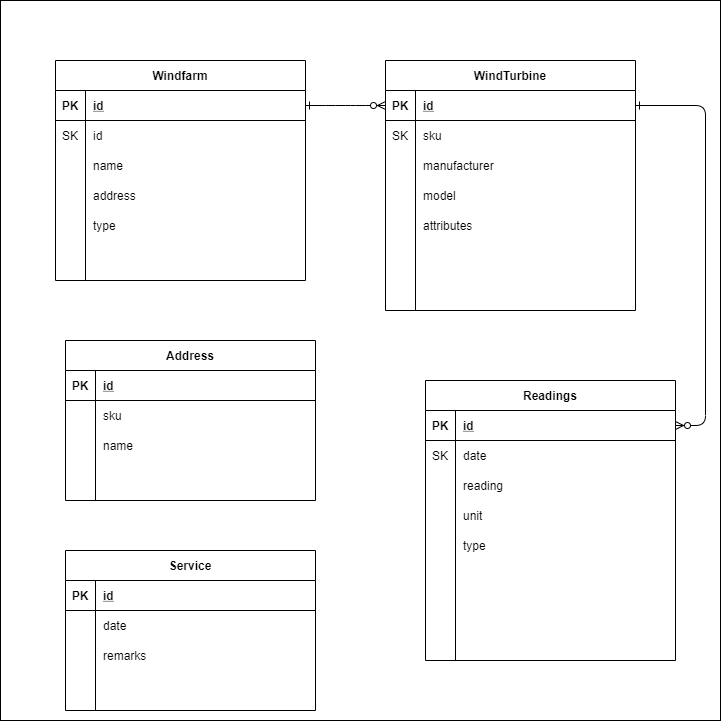

The diagram above was exported from draw.io. Its source (the exported page's mxGraphModel, read from the mxfile embedded in the PNG):
<mxGraphModel dx="954" dy="678" grid="1" gridSize="10" guides="1" tooltips="1" connect="1" arrows="1" fold="1" page="1" pageScale="1" pageWidth="850" pageHeight="1100" math="0" shadow="0" extFonts="Permanent Marker^https://fonts.googleapis.com/css?family=Permanent+Marker">
  <root>
    <mxCell id="0" />
    <mxCell id="1" parent="0" />
    <mxCell id="2" value="" style="whiteSpace=wrap;html=1;aspect=fixed;" parent="1" vertex="1">
      <mxGeometry x="65" y="60" width="720" height="720" as="geometry" />
    </mxCell>
    <mxCell id="C-vyLk0tnHw3VtMMgP7b-2" value="WindTurbine" style="shape=table;startSize=30;container=1;collapsible=1;childLayout=tableLayout;fixedRows=1;rowLines=0;fontStyle=1;align=center;resizeLast=1;" parent="1" vertex="1">
      <mxGeometry x="450" y="120" width="250" height="250" as="geometry" />
    </mxCell>
    <mxCell id="C-vyLk0tnHw3VtMMgP7b-3" value="" style="shape=partialRectangle;collapsible=0;dropTarget=0;pointerEvents=0;fillColor=none;points=[[0,0.5],[1,0.5]];portConstraint=eastwest;top=0;left=0;right=0;bottom=1;" parent="C-vyLk0tnHw3VtMMgP7b-2" vertex="1">
      <mxGeometry y="30" width="250" height="30" as="geometry" />
    </mxCell>
    <mxCell id="C-vyLk0tnHw3VtMMgP7b-4" value="PK" style="shape=partialRectangle;overflow=hidden;connectable=0;fillColor=none;top=0;left=0;bottom=0;right=0;fontStyle=1;" parent="C-vyLk0tnHw3VtMMgP7b-3" vertex="1">
      <mxGeometry width="30" height="30" as="geometry" />
    </mxCell>
    <mxCell id="C-vyLk0tnHw3VtMMgP7b-5" value="id" style="shape=partialRectangle;overflow=hidden;connectable=0;fillColor=none;top=0;left=0;bottom=0;right=0;align=left;spacingLeft=6;fontStyle=5;" parent="C-vyLk0tnHw3VtMMgP7b-3" vertex="1">
      <mxGeometry x="30" width="220" height="30" as="geometry" />
    </mxCell>
    <mxCell id="C-vyLk0tnHw3VtMMgP7b-6" value="" style="shape=partialRectangle;collapsible=0;dropTarget=0;pointerEvents=0;fillColor=none;points=[[0,0.5],[1,0.5]];portConstraint=eastwest;top=0;left=0;right=0;bottom=0;" parent="C-vyLk0tnHw3VtMMgP7b-2" vertex="1">
      <mxGeometry y="60" width="250" height="30" as="geometry" />
    </mxCell>
    <mxCell id="C-vyLk0tnHw3VtMMgP7b-7" value="SK" style="shape=partialRectangle;overflow=hidden;connectable=0;fillColor=none;top=0;left=0;bottom=0;right=0;" parent="C-vyLk0tnHw3VtMMgP7b-6" vertex="1">
      <mxGeometry width="30" height="30" as="geometry" />
    </mxCell>
    <mxCell id="C-vyLk0tnHw3VtMMgP7b-8" value="sku" style="shape=partialRectangle;overflow=hidden;connectable=0;fillColor=none;top=0;left=0;bottom=0;right=0;align=left;spacingLeft=6;" parent="C-vyLk0tnHw3VtMMgP7b-6" vertex="1">
      <mxGeometry x="30" width="220" height="30" as="geometry" />
    </mxCell>
    <mxCell id="C-vyLk0tnHw3VtMMgP7b-9" value="" style="shape=partialRectangle;collapsible=0;dropTarget=0;pointerEvents=0;fillColor=none;points=[[0,0.5],[1,0.5]];portConstraint=eastwest;top=0;left=0;right=0;bottom=0;" parent="C-vyLk0tnHw3VtMMgP7b-2" vertex="1">
      <mxGeometry y="90" width="250" height="30" as="geometry" />
    </mxCell>
    <mxCell id="C-vyLk0tnHw3VtMMgP7b-10" value="" style="shape=partialRectangle;overflow=hidden;connectable=0;fillColor=none;top=0;left=0;bottom=0;right=0;" parent="C-vyLk0tnHw3VtMMgP7b-9" vertex="1">
      <mxGeometry width="30" height="30" as="geometry" />
    </mxCell>
    <mxCell id="C-vyLk0tnHw3VtMMgP7b-11" value="manufacturer" style="shape=partialRectangle;overflow=hidden;connectable=0;fillColor=none;top=0;left=0;bottom=0;right=0;align=left;spacingLeft=6;" parent="C-vyLk0tnHw3VtMMgP7b-9" vertex="1">
      <mxGeometry x="30" width="220" height="30" as="geometry" />
    </mxCell>
    <mxCell id="_XREJLRNNStJaTjzrhzi-14" style="shape=partialRectangle;collapsible=0;dropTarget=0;pointerEvents=0;fillColor=none;points=[[0,0.5],[1,0.5]];portConstraint=eastwest;top=0;left=0;right=0;bottom=0;" parent="C-vyLk0tnHw3VtMMgP7b-2" vertex="1">
      <mxGeometry y="120" width="250" height="30" as="geometry" />
    </mxCell>
    <mxCell id="_XREJLRNNStJaTjzrhzi-15" style="shape=partialRectangle;overflow=hidden;connectable=0;fillColor=none;top=0;left=0;bottom=0;right=0;" parent="_XREJLRNNStJaTjzrhzi-14" vertex="1">
      <mxGeometry width="30" height="30" as="geometry" />
    </mxCell>
    <mxCell id="_XREJLRNNStJaTjzrhzi-16" value="model" style="shape=partialRectangle;overflow=hidden;connectable=0;fillColor=none;top=0;left=0;bottom=0;right=0;align=left;spacingLeft=6;" parent="_XREJLRNNStJaTjzrhzi-14" vertex="1">
      <mxGeometry x="30" width="220" height="30" as="geometry" />
    </mxCell>
    <mxCell id="_XREJLRNNStJaTjzrhzi-17" style="shape=partialRectangle;collapsible=0;dropTarget=0;pointerEvents=0;fillColor=none;points=[[0,0.5],[1,0.5]];portConstraint=eastwest;top=0;left=0;right=0;bottom=0;" parent="C-vyLk0tnHw3VtMMgP7b-2" vertex="1">
      <mxGeometry y="150" width="250" height="30" as="geometry" />
    </mxCell>
    <mxCell id="_XREJLRNNStJaTjzrhzi-18" style="shape=partialRectangle;overflow=hidden;connectable=0;fillColor=none;top=0;left=0;bottom=0;right=0;" parent="_XREJLRNNStJaTjzrhzi-17" vertex="1">
      <mxGeometry width="30" height="30" as="geometry" />
    </mxCell>
    <mxCell id="_XREJLRNNStJaTjzrhzi-19" value="attributes" style="shape=partialRectangle;overflow=hidden;connectable=0;fillColor=none;top=0;left=0;bottom=0;right=0;align=left;spacingLeft=6;" parent="_XREJLRNNStJaTjzrhzi-17" vertex="1">
      <mxGeometry x="30" width="220" height="30" as="geometry" />
    </mxCell>
    <mxCell id="15" style="shape=partialRectangle;collapsible=0;dropTarget=0;pointerEvents=0;fillColor=none;points=[[0,0.5],[1,0.5]];portConstraint=eastwest;top=0;left=0;right=0;bottom=0;" parent="C-vyLk0tnHw3VtMMgP7b-2" vertex="1">
      <mxGeometry y="180" width="250" height="30" as="geometry" />
    </mxCell>
    <mxCell id="16" style="shape=partialRectangle;overflow=hidden;connectable=0;fillColor=none;top=0;left=0;bottom=0;right=0;" parent="15" vertex="1">
      <mxGeometry width="30" height="30" as="geometry" />
    </mxCell>
    <mxCell id="17" value="" style="shape=partialRectangle;overflow=hidden;connectable=0;fillColor=none;top=0;left=0;bottom=0;right=0;align=left;spacingLeft=6;" parent="15" vertex="1">
      <mxGeometry x="30" width="220" height="30" as="geometry" />
    </mxCell>
    <mxCell id="18" style="shape=partialRectangle;collapsible=0;dropTarget=0;pointerEvents=0;fillColor=none;points=[[0,0.5],[1,0.5]];portConstraint=eastwest;top=0;left=0;right=0;bottom=0;" parent="C-vyLk0tnHw3VtMMgP7b-2" vertex="1">
      <mxGeometry y="210" width="250" height="30" as="geometry" />
    </mxCell>
    <mxCell id="19" style="shape=partialRectangle;overflow=hidden;connectable=0;fillColor=none;top=0;left=0;bottom=0;right=0;" parent="18" vertex="1">
      <mxGeometry width="30" height="30" as="geometry" />
    </mxCell>
    <mxCell id="20" value="" style="shape=partialRectangle;overflow=hidden;connectable=0;fillColor=none;top=0;left=0;bottom=0;right=0;align=left;spacingLeft=6;" parent="18" vertex="1">
      <mxGeometry x="30" width="220" height="30" as="geometry" />
    </mxCell>
    <mxCell id="C-vyLk0tnHw3VtMMgP7b-13" value="Address" style="shape=table;startSize=30;container=1;collapsible=1;childLayout=tableLayout;fixedRows=1;rowLines=0;fontStyle=1;align=center;resizeLast=1;" parent="1" vertex="1">
      <mxGeometry x="130" y="400" width="250" height="160" as="geometry" />
    </mxCell>
    <mxCell id="C-vyLk0tnHw3VtMMgP7b-14" value="" style="shape=partialRectangle;collapsible=0;dropTarget=0;pointerEvents=0;fillColor=none;points=[[0,0.5],[1,0.5]];portConstraint=eastwest;top=0;left=0;right=0;bottom=1;" parent="C-vyLk0tnHw3VtMMgP7b-13" vertex="1">
      <mxGeometry y="30" width="250" height="30" as="geometry" />
    </mxCell>
    <mxCell id="C-vyLk0tnHw3VtMMgP7b-15" value="PK" style="shape=partialRectangle;overflow=hidden;connectable=0;fillColor=none;top=0;left=0;bottom=0;right=0;fontStyle=1;" parent="C-vyLk0tnHw3VtMMgP7b-14" vertex="1">
      <mxGeometry width="30" height="30" as="geometry" />
    </mxCell>
    <mxCell id="C-vyLk0tnHw3VtMMgP7b-16" value="id" style="shape=partialRectangle;overflow=hidden;connectable=0;fillColor=none;top=0;left=0;bottom=0;right=0;align=left;spacingLeft=6;fontStyle=5;" parent="C-vyLk0tnHw3VtMMgP7b-14" vertex="1">
      <mxGeometry x="30" width="220" height="30" as="geometry" />
    </mxCell>
    <mxCell id="C-vyLk0tnHw3VtMMgP7b-17" value="" style="shape=partialRectangle;collapsible=0;dropTarget=0;pointerEvents=0;fillColor=none;points=[[0,0.5],[1,0.5]];portConstraint=eastwest;top=0;left=0;right=0;bottom=0;" parent="C-vyLk0tnHw3VtMMgP7b-13" vertex="1">
      <mxGeometry y="60" width="250" height="30" as="geometry" />
    </mxCell>
    <mxCell id="C-vyLk0tnHw3VtMMgP7b-18" value="" style="shape=partialRectangle;overflow=hidden;connectable=0;fillColor=none;top=0;left=0;bottom=0;right=0;" parent="C-vyLk0tnHw3VtMMgP7b-17" vertex="1">
      <mxGeometry width="30" height="30" as="geometry" />
    </mxCell>
    <mxCell id="C-vyLk0tnHw3VtMMgP7b-19" value="sku" style="shape=partialRectangle;overflow=hidden;connectable=0;fillColor=none;top=0;left=0;bottom=0;right=0;align=left;spacingLeft=6;" parent="C-vyLk0tnHw3VtMMgP7b-17" vertex="1">
      <mxGeometry x="30" width="220" height="30" as="geometry" />
    </mxCell>
    <mxCell id="C-vyLk0tnHw3VtMMgP7b-20" value="" style="shape=partialRectangle;collapsible=0;dropTarget=0;pointerEvents=0;fillColor=none;points=[[0,0.5],[1,0.5]];portConstraint=eastwest;top=0;left=0;right=0;bottom=0;" parent="C-vyLk0tnHw3VtMMgP7b-13" vertex="1">
      <mxGeometry y="90" width="250" height="30" as="geometry" />
    </mxCell>
    <mxCell id="C-vyLk0tnHw3VtMMgP7b-21" value="" style="shape=partialRectangle;overflow=hidden;connectable=0;fillColor=none;top=0;left=0;bottom=0;right=0;" parent="C-vyLk0tnHw3VtMMgP7b-20" vertex="1">
      <mxGeometry width="30" height="30" as="geometry" />
    </mxCell>
    <mxCell id="C-vyLk0tnHw3VtMMgP7b-22" value="name" style="shape=partialRectangle;overflow=hidden;connectable=0;fillColor=none;top=0;left=0;bottom=0;right=0;align=left;spacingLeft=6;" parent="C-vyLk0tnHw3VtMMgP7b-20" vertex="1">
      <mxGeometry x="30" width="220" height="30" as="geometry" />
    </mxCell>
    <mxCell id="12" style="shape=partialRectangle;collapsible=0;dropTarget=0;pointerEvents=0;fillColor=none;points=[[0,0.5],[1,0.5]];portConstraint=eastwest;top=0;left=0;right=0;bottom=0;" parent="C-vyLk0tnHw3VtMMgP7b-13" vertex="1">
      <mxGeometry y="120" width="250" height="30" as="geometry" />
    </mxCell>
    <mxCell id="13" style="shape=partialRectangle;overflow=hidden;connectable=0;fillColor=none;top=0;left=0;bottom=0;right=0;" parent="12" vertex="1">
      <mxGeometry width="30" height="30" as="geometry" />
    </mxCell>
    <mxCell id="14" style="shape=partialRectangle;overflow=hidden;connectable=0;fillColor=none;top=0;left=0;bottom=0;right=0;align=left;spacingLeft=6;" parent="12" vertex="1">
      <mxGeometry x="30" width="220" height="30" as="geometry" />
    </mxCell>
    <mxCell id="_XREJLRNNStJaTjzrhzi-20" value="Readings" style="shape=table;startSize=30;container=1;collapsible=1;childLayout=tableLayout;fixedRows=1;rowLines=0;fontStyle=1;align=center;resizeLast=1;" parent="1" vertex="1">
      <mxGeometry x="490" y="440" width="250" height="280" as="geometry" />
    </mxCell>
    <mxCell id="_XREJLRNNStJaTjzrhzi-21" value="" style="shape=partialRectangle;collapsible=0;dropTarget=0;pointerEvents=0;fillColor=none;points=[[0,0.5],[1,0.5]];portConstraint=eastwest;top=0;left=0;right=0;bottom=1;" parent="_XREJLRNNStJaTjzrhzi-20" vertex="1">
      <mxGeometry y="30" width="250" height="30" as="geometry" />
    </mxCell>
    <mxCell id="_XREJLRNNStJaTjzrhzi-22" value="PK" style="shape=partialRectangle;overflow=hidden;connectable=0;fillColor=none;top=0;left=0;bottom=0;right=0;fontStyle=1;" parent="_XREJLRNNStJaTjzrhzi-21" vertex="1">
      <mxGeometry width="30" height="30" as="geometry" />
    </mxCell>
    <mxCell id="_XREJLRNNStJaTjzrhzi-23" value="id" style="shape=partialRectangle;overflow=hidden;connectable=0;fillColor=none;top=0;left=0;bottom=0;right=0;align=left;spacingLeft=6;fontStyle=5;" parent="_XREJLRNNStJaTjzrhzi-21" vertex="1">
      <mxGeometry x="30" width="220" height="30" as="geometry" />
    </mxCell>
    <mxCell id="_XREJLRNNStJaTjzrhzi-24" value="" style="shape=partialRectangle;collapsible=0;dropTarget=0;pointerEvents=0;fillColor=none;points=[[0,0.5],[1,0.5]];portConstraint=eastwest;top=0;left=0;right=0;bottom=0;" parent="_XREJLRNNStJaTjzrhzi-20" vertex="1">
      <mxGeometry y="60" width="250" height="30" as="geometry" />
    </mxCell>
    <mxCell id="_XREJLRNNStJaTjzrhzi-25" value="SK" style="shape=partialRectangle;overflow=hidden;connectable=0;fillColor=none;top=0;left=0;bottom=0;right=0;" parent="_XREJLRNNStJaTjzrhzi-24" vertex="1">
      <mxGeometry width="30" height="30" as="geometry" />
    </mxCell>
    <mxCell id="_XREJLRNNStJaTjzrhzi-26" value="date" style="shape=partialRectangle;overflow=hidden;connectable=0;fillColor=none;top=0;left=0;bottom=0;right=0;align=left;spacingLeft=6;" parent="_XREJLRNNStJaTjzrhzi-24" vertex="1">
      <mxGeometry x="30" width="220" height="30" as="geometry" />
    </mxCell>
    <mxCell id="_XREJLRNNStJaTjzrhzi-27" value="" style="shape=partialRectangle;collapsible=0;dropTarget=0;pointerEvents=0;fillColor=none;points=[[0,0.5],[1,0.5]];portConstraint=eastwest;top=0;left=0;right=0;bottom=0;" parent="_XREJLRNNStJaTjzrhzi-20" vertex="1">
      <mxGeometry y="90" width="250" height="30" as="geometry" />
    </mxCell>
    <mxCell id="_XREJLRNNStJaTjzrhzi-28" value="" style="shape=partialRectangle;overflow=hidden;connectable=0;fillColor=none;top=0;left=0;bottom=0;right=0;" parent="_XREJLRNNStJaTjzrhzi-27" vertex="1">
      <mxGeometry width="30" height="30" as="geometry" />
    </mxCell>
    <mxCell id="_XREJLRNNStJaTjzrhzi-29" value="reading" style="shape=partialRectangle;overflow=hidden;connectable=0;fillColor=none;top=0;left=0;bottom=0;right=0;align=left;spacingLeft=6;" parent="_XREJLRNNStJaTjzrhzi-27" vertex="1">
      <mxGeometry x="30" width="220" height="30" as="geometry" />
    </mxCell>
    <mxCell id="6" style="shape=partialRectangle;collapsible=0;dropTarget=0;pointerEvents=0;fillColor=none;points=[[0,0.5],[1,0.5]];portConstraint=eastwest;top=0;left=0;right=0;bottom=0;" parent="_XREJLRNNStJaTjzrhzi-20" vertex="1">
      <mxGeometry y="120" width="250" height="30" as="geometry" />
    </mxCell>
    <mxCell id="7" style="shape=partialRectangle;overflow=hidden;connectable=0;fillColor=none;top=0;left=0;bottom=0;right=0;" parent="6" vertex="1">
      <mxGeometry width="30" height="30" as="geometry" />
    </mxCell>
    <mxCell id="8" value="unit" style="shape=partialRectangle;overflow=hidden;connectable=0;fillColor=none;top=0;left=0;bottom=0;right=0;align=left;spacingLeft=6;" parent="6" vertex="1">
      <mxGeometry x="30" width="220" height="30" as="geometry" />
    </mxCell>
    <mxCell id="9" style="shape=partialRectangle;collapsible=0;dropTarget=0;pointerEvents=0;fillColor=none;points=[[0,0.5],[1,0.5]];portConstraint=eastwest;top=0;left=0;right=0;bottom=0;" parent="_XREJLRNNStJaTjzrhzi-20" vertex="1">
      <mxGeometry y="150" width="250" height="30" as="geometry" />
    </mxCell>
    <mxCell id="10" style="shape=partialRectangle;overflow=hidden;connectable=0;fillColor=none;top=0;left=0;bottom=0;right=0;" parent="9" vertex="1">
      <mxGeometry width="30" height="30" as="geometry" />
    </mxCell>
    <mxCell id="11" value="type" style="shape=partialRectangle;overflow=hidden;connectable=0;fillColor=none;top=0;left=0;bottom=0;right=0;align=left;spacingLeft=6;" parent="9" vertex="1">
      <mxGeometry x="30" width="220" height="30" as="geometry" />
    </mxCell>
    <mxCell id="4" value="" style="group" parent="1" vertex="1" connectable="0">
      <mxGeometry x="120" y="120" width="250" height="220" as="geometry" />
    </mxCell>
    <mxCell id="C-vyLk0tnHw3VtMMgP7b-23" value="Windfarm" style="shape=table;startSize=30;container=1;collapsible=1;childLayout=tableLayout;fixedRows=1;rowLines=0;fontStyle=1;align=center;resizeLast=1;" parent="4" vertex="1">
      <mxGeometry width="250" height="220" as="geometry" />
    </mxCell>
    <mxCell id="C-vyLk0tnHw3VtMMgP7b-24" value="" style="shape=partialRectangle;collapsible=0;dropTarget=0;pointerEvents=0;fillColor=none;points=[[0,0.5],[1,0.5]];portConstraint=eastwest;top=0;left=0;right=0;bottom=1;" parent="C-vyLk0tnHw3VtMMgP7b-23" vertex="1">
      <mxGeometry y="30" width="250" height="30" as="geometry" />
    </mxCell>
    <mxCell id="C-vyLk0tnHw3VtMMgP7b-25" value="PK" style="shape=partialRectangle;overflow=hidden;connectable=0;fillColor=none;top=0;left=0;bottom=0;right=0;fontStyle=1;" parent="C-vyLk0tnHw3VtMMgP7b-24" vertex="1">
      <mxGeometry width="30" height="30" as="geometry" />
    </mxCell>
    <mxCell id="C-vyLk0tnHw3VtMMgP7b-26" value="id" style="shape=partialRectangle;overflow=hidden;connectable=0;fillColor=none;top=0;left=0;bottom=0;right=0;align=left;spacingLeft=6;fontStyle=5;" parent="C-vyLk0tnHw3VtMMgP7b-24" vertex="1">
      <mxGeometry x="30" width="220" height="30" as="geometry" />
    </mxCell>
    <mxCell id="C-vyLk0tnHw3VtMMgP7b-27" value="" style="shape=partialRectangle;collapsible=0;dropTarget=0;pointerEvents=0;fillColor=none;points=[[0,0.5],[1,0.5]];portConstraint=eastwest;top=0;left=0;right=0;bottom=0;" parent="C-vyLk0tnHw3VtMMgP7b-23" vertex="1">
      <mxGeometry y="60" width="250" height="30" as="geometry" />
    </mxCell>
    <mxCell id="C-vyLk0tnHw3VtMMgP7b-28" value="" style="shape=partialRectangle;overflow=hidden;connectable=0;fillColor=none;top=0;left=0;bottom=0;right=0;" parent="C-vyLk0tnHw3VtMMgP7b-27" vertex="1">
      <mxGeometry width="30" height="30" as="geometry" />
    </mxCell>
    <mxCell id="C-vyLk0tnHw3VtMMgP7b-29" value="id" style="shape=partialRectangle;overflow=hidden;connectable=0;fillColor=none;top=0;left=0;bottom=0;right=0;align=left;spacingLeft=6;" parent="C-vyLk0tnHw3VtMMgP7b-27" vertex="1">
      <mxGeometry x="30" width="220" height="30" as="geometry" />
    </mxCell>
    <mxCell id="_XREJLRNNStJaTjzrhzi-2" style="shape=partialRectangle;collapsible=0;dropTarget=0;pointerEvents=0;fillColor=none;points=[[0,0.5],[1,0.5]];portConstraint=eastwest;top=0;left=0;right=0;bottom=0;" parent="C-vyLk0tnHw3VtMMgP7b-23" vertex="1">
      <mxGeometry y="90" width="250" height="30" as="geometry" />
    </mxCell>
    <mxCell id="_XREJLRNNStJaTjzrhzi-3" style="shape=partialRectangle;overflow=hidden;connectable=0;fillColor=none;top=0;left=0;bottom=0;right=0;" parent="_XREJLRNNStJaTjzrhzi-2" vertex="1">
      <mxGeometry width="30" height="30" as="geometry" />
    </mxCell>
    <mxCell id="_XREJLRNNStJaTjzrhzi-4" value="name" style="shape=partialRectangle;overflow=hidden;connectable=0;fillColor=none;top=0;left=0;bottom=0;right=0;align=left;spacingLeft=6;" parent="_XREJLRNNStJaTjzrhzi-2" vertex="1">
      <mxGeometry x="30" width="220" height="30" as="geometry" />
    </mxCell>
    <mxCell id="_XREJLRNNStJaTjzrhzi-5" style="shape=partialRectangle;collapsible=0;dropTarget=0;pointerEvents=0;fillColor=none;points=[[0,0.5],[1,0.5]];portConstraint=eastwest;top=0;left=0;right=0;bottom=0;" parent="C-vyLk0tnHw3VtMMgP7b-23" vertex="1">
      <mxGeometry y="120" width="250" height="30" as="geometry" />
    </mxCell>
    <mxCell id="_XREJLRNNStJaTjzrhzi-6" style="shape=partialRectangle;overflow=hidden;connectable=0;fillColor=none;top=0;left=0;bottom=0;right=0;" parent="_XREJLRNNStJaTjzrhzi-5" vertex="1">
      <mxGeometry width="30" height="30" as="geometry" />
    </mxCell>
    <mxCell id="_XREJLRNNStJaTjzrhzi-7" value="address" style="shape=partialRectangle;overflow=hidden;connectable=0;fillColor=none;top=0;left=0;bottom=0;right=0;align=left;spacingLeft=6;" parent="_XREJLRNNStJaTjzrhzi-5" vertex="1">
      <mxGeometry x="30" width="220" height="30" as="geometry" />
    </mxCell>
    <mxCell id="_XREJLRNNStJaTjzrhzi-8" style="shape=partialRectangle;collapsible=0;dropTarget=0;pointerEvents=0;fillColor=none;points=[[0,0.5],[1,0.5]];portConstraint=eastwest;top=0;left=0;right=0;bottom=0;" parent="C-vyLk0tnHw3VtMMgP7b-23" vertex="1">
      <mxGeometry y="150" width="250" height="30" as="geometry" />
    </mxCell>
    <mxCell id="_XREJLRNNStJaTjzrhzi-9" style="shape=partialRectangle;overflow=hidden;connectable=0;fillColor=none;top=0;left=0;bottom=0;right=0;" parent="_XREJLRNNStJaTjzrhzi-8" vertex="1">
      <mxGeometry width="30" height="30" as="geometry" />
    </mxCell>
    <mxCell id="_XREJLRNNStJaTjzrhzi-10" value="type" style="shape=partialRectangle;overflow=hidden;connectable=0;fillColor=none;top=0;left=0;bottom=0;right=0;align=left;spacingLeft=6;" parent="_XREJLRNNStJaTjzrhzi-8" vertex="1">
      <mxGeometry x="30" width="220" height="30" as="geometry" />
    </mxCell>
    <mxCell id="_XREJLRNNStJaTjzrhzi-11" style="shape=partialRectangle;collapsible=0;dropTarget=0;pointerEvents=0;fillColor=none;points=[[0,0.5],[1,0.5]];portConstraint=eastwest;top=0;left=0;right=0;bottom=0;" parent="C-vyLk0tnHw3VtMMgP7b-23" vertex="1">
      <mxGeometry y="180" width="250" height="30" as="geometry" />
    </mxCell>
    <mxCell id="_XREJLRNNStJaTjzrhzi-12" style="shape=partialRectangle;overflow=hidden;connectable=0;fillColor=none;top=0;left=0;bottom=0;right=0;" parent="_XREJLRNNStJaTjzrhzi-11" vertex="1">
      <mxGeometry width="30" height="30" as="geometry" />
    </mxCell>
    <mxCell id="_XREJLRNNStJaTjzrhzi-13" value="" style="shape=partialRectangle;overflow=hidden;connectable=0;fillColor=none;top=0;left=0;bottom=0;right=0;align=left;spacingLeft=6;" parent="_XREJLRNNStJaTjzrhzi-11" vertex="1">
      <mxGeometry x="30" width="220" height="30" as="geometry" />
    </mxCell>
    <mxCell id="3" value="SK" style="shape=partialRectangle;overflow=hidden;connectable=0;fillColor=none;top=0;left=0;bottom=0;right=0;" parent="4" vertex="1">
      <mxGeometry y="60" width="30" height="30" as="geometry" />
    </mxCell>
    <mxCell id="5" value="" style="edgeStyle=entityRelationEdgeStyle;endArrow=ERzeroToMany;startArrow=ERone;endFill=1;startFill=0;exitX=1;exitY=0.5;exitDx=0;exitDy=0;entryX=0;entryY=0.5;entryDx=0;entryDy=0;" parent="1" source="C-vyLk0tnHw3VtMMgP7b-24" target="C-vyLk0tnHw3VtMMgP7b-3" edge="1">
      <mxGeometry width="100" height="100" relative="1" as="geometry">
        <mxPoint x="380" y="505" as="sourcePoint" />
        <mxPoint x="460" y="295" as="targetPoint" />
      </mxGeometry>
    </mxCell>
    <mxCell id="_XREJLRNNStJaTjzrhzi-30" value="" style="edgeStyle=entityRelationEdgeStyle;endArrow=ERzeroToMany;startArrow=ERone;endFill=1;startFill=0;" parent="1" source="C-vyLk0tnHw3VtMMgP7b-3" target="_XREJLRNNStJaTjzrhzi-21" edge="1">
      <mxGeometry width="100" height="100" relative="1" as="geometry">
        <mxPoint x="380" y="175" as="sourcePoint" />
        <mxPoint x="460" y="205" as="targetPoint" />
      </mxGeometry>
    </mxCell>
    <mxCell id="22" value="Service" style="shape=table;startSize=30;container=1;collapsible=1;childLayout=tableLayout;fixedRows=1;rowLines=0;fontStyle=1;align=center;resizeLast=1;" parent="1" vertex="1">
      <mxGeometry x="130" y="610" width="250" height="160" as="geometry" />
    </mxCell>
    <mxCell id="23" value="" style="shape=partialRectangle;collapsible=0;dropTarget=0;pointerEvents=0;fillColor=none;points=[[0,0.5],[1,0.5]];portConstraint=eastwest;top=0;left=0;right=0;bottom=1;" parent="22" vertex="1">
      <mxGeometry y="30" width="250" height="30" as="geometry" />
    </mxCell>
    <mxCell id="24" value="PK" style="shape=partialRectangle;overflow=hidden;connectable=0;fillColor=none;top=0;left=0;bottom=0;right=0;fontStyle=1;" parent="23" vertex="1">
      <mxGeometry width="30" height="30" as="geometry" />
    </mxCell>
    <mxCell id="25" value="id" style="shape=partialRectangle;overflow=hidden;connectable=0;fillColor=none;top=0;left=0;bottom=0;right=0;align=left;spacingLeft=6;fontStyle=5;" parent="23" vertex="1">
      <mxGeometry x="30" width="220" height="30" as="geometry" />
    </mxCell>
    <mxCell id="26" value="" style="shape=partialRectangle;collapsible=0;dropTarget=0;pointerEvents=0;fillColor=none;points=[[0,0.5],[1,0.5]];portConstraint=eastwest;top=0;left=0;right=0;bottom=0;" parent="22" vertex="1">
      <mxGeometry y="60" width="250" height="30" as="geometry" />
    </mxCell>
    <mxCell id="27" value="" style="shape=partialRectangle;overflow=hidden;connectable=0;fillColor=none;top=0;left=0;bottom=0;right=0;" parent="26" vertex="1">
      <mxGeometry width="30" height="30" as="geometry" />
    </mxCell>
    <mxCell id="28" value="date" style="shape=partialRectangle;overflow=hidden;connectable=0;fillColor=none;top=0;left=0;bottom=0;right=0;align=left;spacingLeft=6;" parent="26" vertex="1">
      <mxGeometry x="30" width="220" height="30" as="geometry" />
    </mxCell>
    <mxCell id="29" value="" style="shape=partialRectangle;collapsible=0;dropTarget=0;pointerEvents=0;fillColor=none;points=[[0,0.5],[1,0.5]];portConstraint=eastwest;top=0;left=0;right=0;bottom=0;" parent="22" vertex="1">
      <mxGeometry y="90" width="250" height="30" as="geometry" />
    </mxCell>
    <mxCell id="30" value="" style="shape=partialRectangle;overflow=hidden;connectable=0;fillColor=none;top=0;left=0;bottom=0;right=0;" parent="29" vertex="1">
      <mxGeometry width="30" height="30" as="geometry" />
    </mxCell>
    <mxCell id="31" value="remarks" style="shape=partialRectangle;overflow=hidden;connectable=0;fillColor=none;top=0;left=0;bottom=0;right=0;align=left;spacingLeft=6;" parent="29" vertex="1">
      <mxGeometry x="30" width="220" height="30" as="geometry" />
    </mxCell>
    <mxCell id="32" style="shape=partialRectangle;collapsible=0;dropTarget=0;pointerEvents=0;fillColor=none;points=[[0,0.5],[1,0.5]];portConstraint=eastwest;top=0;left=0;right=0;bottom=0;" parent="22" vertex="1">
      <mxGeometry y="120" width="250" height="30" as="geometry" />
    </mxCell>
    <mxCell id="33" style="shape=partialRectangle;overflow=hidden;connectable=0;fillColor=none;top=0;left=0;bottom=0;right=0;" parent="32" vertex="1">
      <mxGeometry width="30" height="30" as="geometry" />
    </mxCell>
    <mxCell id="34" style="shape=partialRectangle;overflow=hidden;connectable=0;fillColor=none;top=0;left=0;bottom=0;right=0;align=left;spacingLeft=6;" parent="32" vertex="1">
      <mxGeometry x="30" width="220" height="30" as="geometry" />
    </mxCell>
  </root>
</mxGraphModel>